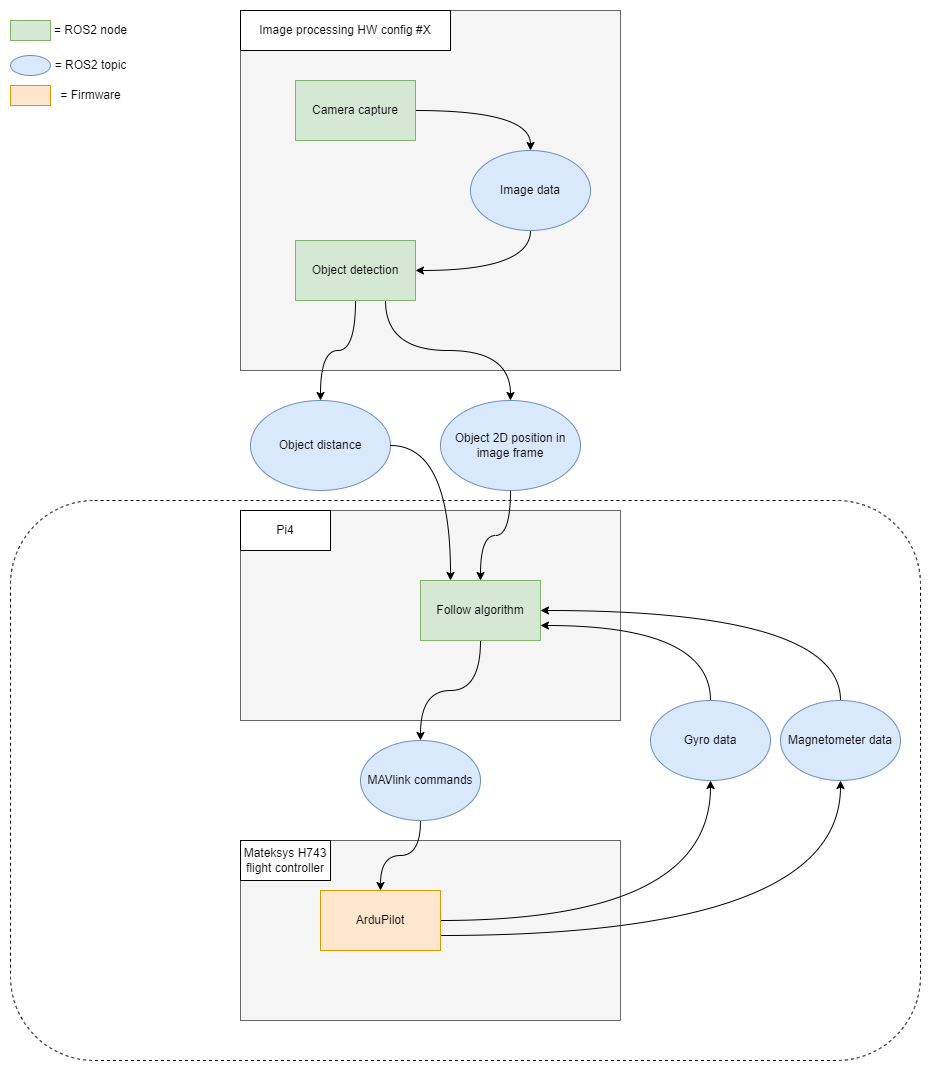

The diagram above was exported from draw.io. Its source (the exported page's mxGraphModel, read from the mxfile embedded in the PNG):
<mxGraphModel dx="2908" dy="2288" grid="1" gridSize="10" guides="1" tooltips="1" connect="1" arrows="1" fold="1" page="1" pageScale="1" pageWidth="850" pageHeight="1100" math="0" shadow="0">
  <root>
    <mxCell id="0" />
    <mxCell id="1" parent="0" />
    <mxCell id="2" value="" style="rounded=1;whiteSpace=wrap;html=1;dashed=1;" vertex="1" parent="1">
      <mxGeometry x="270" y="1570" width="910" height="560" as="geometry" />
    </mxCell>
    <mxCell id="3" value="" style="rounded=0;whiteSpace=wrap;html=1;fillColor=#f5f5f5;fontColor=#333333;strokeColor=#666666;" vertex="1" parent="1">
      <mxGeometry x="500" y="1910" width="380" height="180" as="geometry" />
    </mxCell>
    <mxCell id="4" value="" style="rounded=0;whiteSpace=wrap;html=1;fillColor=#f5f5f5;fontColor=#333333;strokeColor=#666666;" vertex="1" parent="1">
      <mxGeometry x="500" y="1580" width="380" height="210" as="geometry" />
    </mxCell>
    <mxCell id="5" value="" style="rounded=0;whiteSpace=wrap;html=1;fillColor=#f5f5f5;fontColor=#333333;strokeColor=#666666;" vertex="1" parent="1">
      <mxGeometry x="500" y="1080" width="380" height="360" as="geometry" />
    </mxCell>
    <mxCell id="6" style="edgeStyle=orthogonalEdgeStyle;rounded=0;orthogonalLoop=1;jettySize=auto;html=1;curved=1;" edge="1" source="7" target="12" parent="1">
      <mxGeometry relative="1" as="geometry" />
    </mxCell>
    <mxCell id="7" value="Camera capture" style="rounded=0;whiteSpace=wrap;html=1;fillColor=#d5e8d4;strokeColor=#82b366;" vertex="1" parent="1">
      <mxGeometry x="555" y="1150" width="120" height="60" as="geometry" />
    </mxCell>
    <mxCell id="8" style="edgeStyle=orthogonalEdgeStyle;rounded=0;orthogonalLoop=1;jettySize=auto;html=1;curved=1;" edge="1" source="10" target="13" parent="1">
      <mxGeometry relative="1" as="geometry" />
    </mxCell>
    <mxCell id="9" style="edgeStyle=orthogonalEdgeStyle;curved=1;rounded=0;orthogonalLoop=1;jettySize=auto;html=1;exitX=0.75;exitY=1;exitDx=0;exitDy=0;entryX=0.5;entryY=0;entryDx=0;entryDy=0;" edge="1" source="10" target="30" parent="1">
      <mxGeometry relative="1" as="geometry" />
    </mxCell>
    <mxCell id="10" value="Object detection" style="rounded=0;whiteSpace=wrap;html=1;fillColor=#d5e8d4;strokeColor=#82b366;" vertex="1" parent="1">
      <mxGeometry x="555" y="1310" width="120" height="60" as="geometry" />
    </mxCell>
    <mxCell id="11" style="edgeStyle=orthogonalEdgeStyle;curved=1;rounded=0;orthogonalLoop=1;jettySize=auto;html=1;entryX=1;entryY=0.5;entryDx=0;entryDy=0;exitX=0.5;exitY=1;exitDx=0;exitDy=0;" edge="1" source="12" target="10" parent="1">
      <mxGeometry relative="1" as="geometry" />
    </mxCell>
    <mxCell id="12" value="Image data" style="ellipse;whiteSpace=wrap;html=1;fillColor=#dae8fc;strokeColor=#6c8ebf;" vertex="1" parent="1">
      <mxGeometry x="730" y="1220" width="120" height="80" as="geometry" />
    </mxCell>
    <mxCell id="13" value="Object distance" style="ellipse;whiteSpace=wrap;html=1;fillColor=#dae8fc;strokeColor=#6c8ebf;" vertex="1" parent="1">
      <mxGeometry x="510" y="1470" width="140" height="90" as="geometry" />
    </mxCell>
    <mxCell id="14" style="edgeStyle=orthogonalEdgeStyle;curved=1;rounded=0;orthogonalLoop=1;jettySize=auto;html=1;entryX=0.5;entryY=0;entryDx=0;entryDy=0;exitX=0.5;exitY=1;exitDx=0;exitDy=0;" edge="1" source="15" target="17" parent="1">
      <mxGeometry relative="1" as="geometry" />
    </mxCell>
    <mxCell id="15" value="Follow algorithm" style="rounded=0;whiteSpace=wrap;html=1;fillColor=#d5e8d4;strokeColor=#82b366;" vertex="1" parent="1">
      <mxGeometry x="680" y="1650" width="120" height="60" as="geometry" />
    </mxCell>
    <mxCell id="16" style="edgeStyle=orthogonalEdgeStyle;curved=1;rounded=0;orthogonalLoop=1;jettySize=auto;html=1;entryX=0.5;entryY=0;entryDx=0;entryDy=0;" edge="1" source="17" target="20" parent="1">
      <mxGeometry relative="1" as="geometry" />
    </mxCell>
    <mxCell id="17" value="MAVlink commands" style="ellipse;whiteSpace=wrap;html=1;fillColor=#dae8fc;strokeColor=#6c8ebf;" vertex="1" parent="1">
      <mxGeometry x="620" y="1810" width="120" height="80" as="geometry" />
    </mxCell>
    <mxCell id="18" style="edgeStyle=orthogonalEdgeStyle;curved=1;rounded=0;orthogonalLoop=1;jettySize=auto;html=1;entryX=0.5;entryY=1;entryDx=0;entryDy=0;" edge="1" source="20" target="22" parent="1">
      <mxGeometry relative="1" as="geometry" />
    </mxCell>
    <mxCell id="19" style="edgeStyle=orthogonalEdgeStyle;curved=1;rounded=0;orthogonalLoop=1;jettySize=auto;html=1;exitX=1;exitY=0.75;exitDx=0;exitDy=0;entryX=0.5;entryY=1;entryDx=0;entryDy=0;" edge="1" source="20" target="24" parent="1">
      <mxGeometry relative="1" as="geometry" />
    </mxCell>
    <mxCell id="20" value="ArduPilot" style="rounded=0;whiteSpace=wrap;html=1;fillColor=#ffe6cc;strokeColor=#d79b00;" vertex="1" parent="1">
      <mxGeometry x="580" y="1960" width="120" height="60" as="geometry" />
    </mxCell>
    <mxCell id="21" style="edgeStyle=orthogonalEdgeStyle;curved=1;rounded=0;orthogonalLoop=1;jettySize=auto;html=1;exitX=0.5;exitY=0;exitDx=0;exitDy=0;entryX=1;entryY=0.75;entryDx=0;entryDy=0;" edge="1" source="22" target="15" parent="1">
      <mxGeometry relative="1" as="geometry" />
    </mxCell>
    <mxCell id="22" value="Gyro data" style="ellipse;whiteSpace=wrap;html=1;fillColor=#dae8fc;strokeColor=#6c8ebf;" vertex="1" parent="1">
      <mxGeometry x="910" y="1770" width="120" height="80" as="geometry" />
    </mxCell>
    <mxCell id="23" style="edgeStyle=orthogonalEdgeStyle;curved=1;rounded=0;orthogonalLoop=1;jettySize=auto;html=1;exitX=0.5;exitY=0;exitDx=0;exitDy=0;entryX=1;entryY=0.5;entryDx=0;entryDy=0;" edge="1" source="24" target="15" parent="1">
      <mxGeometry relative="1" as="geometry" />
    </mxCell>
    <mxCell id="24" value="Magnetometer data" style="ellipse;whiteSpace=wrap;html=1;fillColor=#dae8fc;strokeColor=#6c8ebf;" vertex="1" parent="1">
      <mxGeometry x="1040" y="1770" width="120" height="80" as="geometry" />
    </mxCell>
    <mxCell id="25" value="Image processing HW config #X" style="rounded=0;whiteSpace=wrap;html=1;" vertex="1" parent="1">
      <mxGeometry x="500" y="1080" width="210" height="40" as="geometry" />
    </mxCell>
    <mxCell id="26" value="Pi4" style="rounded=0;whiteSpace=wrap;html=1;align=center;" vertex="1" parent="1">
      <mxGeometry x="500" y="1580" width="90" height="40" as="geometry" />
    </mxCell>
    <mxCell id="27" style="edgeStyle=orthogonalEdgeStyle;curved=1;rounded=0;orthogonalLoop=1;jettySize=auto;html=1;entryX=0.25;entryY=0;entryDx=0;entryDy=0;" edge="1" source="13" target="15" parent="1">
      <mxGeometry relative="1" as="geometry">
        <mxPoint x="260" y="1160" as="targetPoint" />
      </mxGeometry>
    </mxCell>
    <mxCell id="28" value="Mateksys H743 flight controller" style="rounded=0;whiteSpace=wrap;html=1;align=center;" vertex="1" parent="1">
      <mxGeometry x="500" y="1910" width="90" height="40" as="geometry" />
    </mxCell>
    <mxCell id="29" style="edgeStyle=orthogonalEdgeStyle;curved=1;rounded=0;orthogonalLoop=1;jettySize=auto;html=1;exitX=0.5;exitY=1;exitDx=0;exitDy=0;entryX=0.5;entryY=0;entryDx=0;entryDy=0;" edge="1" source="30" target="15" parent="1">
      <mxGeometry relative="1" as="geometry" />
    </mxCell>
    <mxCell id="30" value="Object 2D position in image frame" style="ellipse;whiteSpace=wrap;html=1;fillColor=#dae8fc;strokeColor=#6c8ebf;" vertex="1" parent="1">
      <mxGeometry x="700" y="1470" width="140" height="90" as="geometry" />
    </mxCell>
    <mxCell id="31" value="" style="rounded=0;whiteSpace=wrap;html=1;strokeColor=#82b366;fillColor=#d5e8d4;" vertex="1" parent="1">
      <mxGeometry x="270" y="1090" width="40" height="20" as="geometry" />
    </mxCell>
    <mxCell id="32" value="= ROS2 node" style="text;html=1;align=center;verticalAlign=middle;resizable=0;points=[];autosize=1;strokeColor=none;fillColor=none;" vertex="1" parent="1">
      <mxGeometry x="300" y="1085" width="100" height="30" as="geometry" />
    </mxCell>
    <mxCell id="33" value="= ROS2 topic" style="text;html=1;align=center;verticalAlign=middle;resizable=0;points=[];autosize=1;strokeColor=none;fillColor=none;" vertex="1" parent="1">
      <mxGeometry x="300" y="1120" width="100" height="30" as="geometry" />
    </mxCell>
    <mxCell id="34" value="" style="ellipse;whiteSpace=wrap;html=1;fillColor=#dae8fc;strokeColor=#6c8ebf;" vertex="1" parent="1">
      <mxGeometry x="270" y="1125" width="40" height="20" as="geometry" />
    </mxCell>
    <mxCell id="35" value="" style="rounded=0;whiteSpace=wrap;html=1;strokeColor=#d79b00;fillColor=#ffe6cc;" vertex="1" parent="1">
      <mxGeometry x="270" y="1155" width="40" height="20" as="geometry" />
    </mxCell>
    <mxCell id="36" value="= Firmware" style="text;html=1;align=center;verticalAlign=middle;resizable=0;points=[];autosize=1;strokeColor=none;fillColor=none;" vertex="1" parent="1">
      <mxGeometry x="310" y="1150" width="80" height="30" as="geometry" />
    </mxCell>
  </root>
</mxGraphModel>